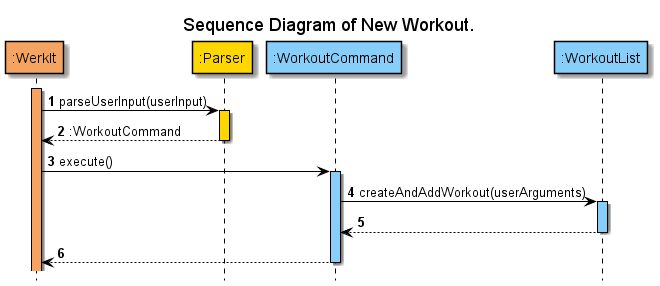

The diagram above was rendered by PlantUML. Its source (embedded in the PNG):
@startuml
'https://plantuml.com/sequence-diagram
!include ../../Style.puml
hide footbox
autonumber

title Sequence Diagram of New Workout.

participant ":WerkIt" AS WerkIt COLOR_WERKIT
participant ":Parser" AS Parser COLOR_PARSER
participant ":WorkoutCommand" AS WorkoutCommand COLOR_LOGIC
participant ":WorkoutList" AS WorkoutList COLOR_LOGIC

activate WerkIt COLOR_WERKIT
WerkIt -> Parser : parseUserInput(userInput)
activate Parser COLOR_PARSER
WerkIt <-- Parser : :WorkoutCommand
deactivate Parser

WerkIt -> WorkoutCommand : execute()
activate WorkoutCommand COLOR_LOGIC
WorkoutCommand -> WorkoutList : createAndAddWorkout(userArguments)
activate WorkoutList COLOR_LOGIC
WorkoutCommand <-- WorkoutList
deactivate WorkoutList
WerkIt <-- WorkoutCommand
deactivate WorkoutCommand

@enduml